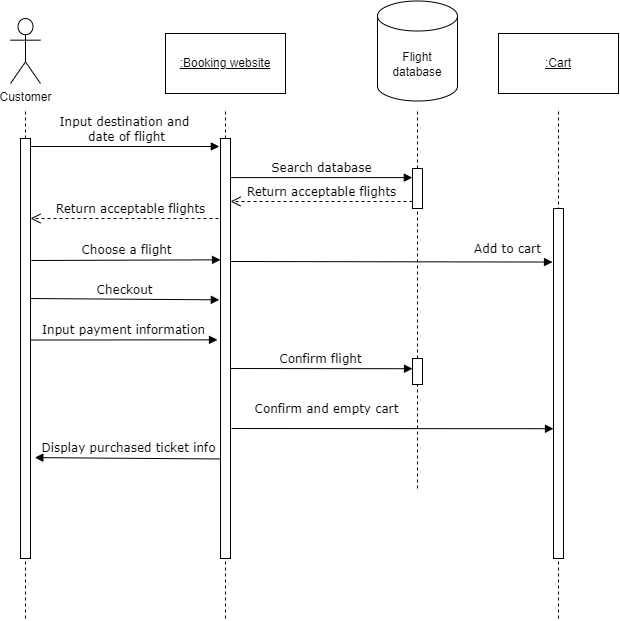

The diagram above was exported from draw.io. Its source (the exported page's mxGraphModel, read from the mxfile embedded in the PNG):
<mxGraphModel dx="769" dy="1442" grid="1" gridSize="10" guides="1" tooltips="1" connect="1" arrows="1" fold="1" page="1" pageScale="1" pageWidth="1100" pageHeight="850" background="none" math="0" shadow="0">
  <root>
    <mxCell id="0" />
    <mxCell id="1" parent="0" />
    <mxCell id="FYqcZKbmeyKidsm_hyK0-4" value="" style="endArrow=none;dashed=1;html=1;rounded=0;" edge="1" parent="1">
      <mxGeometry width="50" height="50" relative="1" as="geometry">
        <mxPoint x="58" y="650" as="sourcePoint" />
        <mxPoint x="58" y="140" as="targetPoint" />
      </mxGeometry>
    </mxCell>
    <mxCell id="7baba1c4bc27f4b0-11" value="Input destination and &lt;br&gt;date of flight" style="html=1;verticalAlign=bottom;endArrow=block;entryX=-0.12;entryY=0.018;labelBackgroundColor=none;fontFamily=Verdana;fontSize=12;edgeStyle=elbowEdgeStyle;elbow=vertical;entryDx=0;entryDy=0;entryPerimeter=0;" parent="1" source="7baba1c4bc27f4b0-9" target="FYqcZKbmeyKidsm_hyK0-8" edge="1">
      <mxGeometry relative="1" as="geometry">
        <mxPoint x="220" y="190" as="sourcePoint" />
        <mxPoint x="285" y="180" as="targetPoint" />
      </mxGeometry>
    </mxCell>
    <mxCell id="FYqcZKbmeyKidsm_hyK0-2" value="Customer" style="shape=umlActor;verticalLabelPosition=bottom;verticalAlign=top;html=1;outlineConnect=0;" vertex="1" parent="1">
      <mxGeometry x="43" y="50" width="30" height="65" as="geometry" />
    </mxCell>
    <mxCell id="7baba1c4bc27f4b0-9" value="" style="html=1;points=[];perimeter=orthogonalPerimeter;rounded=0;shadow=0;comic=0;labelBackgroundColor=none;strokeWidth=1;fontFamily=Verdana;fontSize=12;align=center;" parent="1" vertex="1">
      <mxGeometry x="53" y="170" width="10" height="420" as="geometry" />
    </mxCell>
    <mxCell id="FYqcZKbmeyKidsm_hyK0-6" value="" style="endArrow=none;dashed=1;html=1;rounded=0;" edge="1" parent="1">
      <mxGeometry width="50" height="50" relative="1" as="geometry">
        <mxPoint x="258" y="650" as="sourcePoint" />
        <mxPoint x="258" y="140" as="targetPoint" />
      </mxGeometry>
    </mxCell>
    <mxCell id="FYqcZKbmeyKidsm_hyK0-9" value="&lt;u&gt;:Booking website&lt;/u&gt;" style="rounded=0;whiteSpace=wrap;html=1;" vertex="1" parent="1">
      <mxGeometry x="198" y="65" width="120" height="60" as="geometry" />
    </mxCell>
    <mxCell id="FYqcZKbmeyKidsm_hyK0-10" value="" style="endArrow=none;dashed=1;html=1;rounded=0;startArrow=none;" edge="1" parent="1" source="FYqcZKbmeyKidsm_hyK0-11">
      <mxGeometry width="50" height="50" relative="1" as="geometry">
        <mxPoint x="450" y="650" as="sourcePoint" />
        <mxPoint x="450" y="140" as="targetPoint" />
      </mxGeometry>
    </mxCell>
    <mxCell id="FYqcZKbmeyKidsm_hyK0-12" value="Flight database" style="shape=cylinder3;whiteSpace=wrap;html=1;boundedLbl=1;backgroundOutline=1;size=15;" vertex="1" parent="1">
      <mxGeometry x="410" y="32.5" width="80" height="100" as="geometry" />
    </mxCell>
    <mxCell id="FYqcZKbmeyKidsm_hyK0-14" value="" style="endArrow=none;dashed=1;html=1;rounded=0;" edge="1" parent="1">
      <mxGeometry width="50" height="50" relative="1" as="geometry">
        <mxPoint x="591" y="650" as="sourcePoint" />
        <mxPoint x="591" y="140" as="targetPoint" />
      </mxGeometry>
    </mxCell>
    <mxCell id="FYqcZKbmeyKidsm_hyK0-15" value="" style="html=1;points=[];perimeter=orthogonalPerimeter;rounded=0;shadow=0;comic=0;labelBackgroundColor=none;strokeWidth=1;fontFamily=Verdana;fontSize=12;align=center;" vertex="1" parent="1">
      <mxGeometry x="586" y="240" width="10" height="350" as="geometry" />
    </mxCell>
    <mxCell id="FYqcZKbmeyKidsm_hyK0-16" value="&lt;u&gt;:Cart&lt;/u&gt;" style="rounded=0;whiteSpace=wrap;html=1;" vertex="1" parent="1">
      <mxGeometry x="531" y="65" width="120" height="60" as="geometry" />
    </mxCell>
    <mxCell id="FYqcZKbmeyKidsm_hyK0-11" value="" style="html=1;points=[];perimeter=orthogonalPerimeter;rounded=0;shadow=0;comic=0;labelBackgroundColor=none;strokeWidth=1;fontFamily=Verdana;fontSize=12;align=center;" vertex="1" parent="1">
      <mxGeometry x="445" y="200" width="10" height="40" as="geometry" />
    </mxCell>
    <mxCell id="FYqcZKbmeyKidsm_hyK0-18" value="" style="endArrow=none;dashed=1;html=1;rounded=0;startArrow=none;" edge="1" parent="1" source="FYqcZKbmeyKidsm_hyK0-19" target="FYqcZKbmeyKidsm_hyK0-11">
      <mxGeometry width="50" height="50" relative="1" as="geometry">
        <mxPoint x="450" y="650" as="sourcePoint" />
        <mxPoint x="450" y="140" as="targetPoint" />
      </mxGeometry>
    </mxCell>
    <mxCell id="FYqcZKbmeyKidsm_hyK0-19" value="" style="html=1;points=[];perimeter=orthogonalPerimeter;rounded=0;shadow=0;comic=0;labelBackgroundColor=none;strokeWidth=1;fontFamily=Verdana;fontSize=12;align=center;" vertex="1" parent="1">
      <mxGeometry x="445" y="390" width="10" height="26" as="geometry" />
    </mxCell>
    <mxCell id="FYqcZKbmeyKidsm_hyK0-20" value="" style="endArrow=none;dashed=1;html=1;rounded=0;" edge="1" parent="1" target="FYqcZKbmeyKidsm_hyK0-19">
      <mxGeometry width="50" height="50" relative="1" as="geometry">
        <mxPoint x="450" y="520" as="sourcePoint" />
        <mxPoint x="450" y="240" as="targetPoint" />
      </mxGeometry>
    </mxCell>
    <mxCell id="FYqcZKbmeyKidsm_hyK0-21" value="Search database" style="html=1;verticalAlign=bottom;endArrow=block;entryX=-0.12;entryY=0.018;labelBackgroundColor=none;fontFamily=Verdana;fontSize=12;edgeStyle=elbowEdgeStyle;elbow=vertical;entryDx=0;entryDy=0;entryPerimeter=0;" edge="1" parent="1" source="FYqcZKbmeyKidsm_hyK0-8">
      <mxGeometry relative="1" as="geometry">
        <mxPoint x="290" y="210.44" as="sourcePoint" />
        <mxPoint x="444.79999999999995" y="209.99999999999994" as="targetPoint" />
      </mxGeometry>
    </mxCell>
    <mxCell id="FYqcZKbmeyKidsm_hyK0-24" value="Return acceptable flights" style="html=1;verticalAlign=bottom;endArrow=open;dashed=1;endSize=8;labelBackgroundColor=none;fontFamily=Verdana;fontSize=12;edgeStyle=elbowEdgeStyle;elbow=vertical;" edge="1" parent="1" target="FYqcZKbmeyKidsm_hyK0-8">
      <mxGeometry relative="1" as="geometry">
        <mxPoint x="289.9999999999999" y="233" as="targetPoint" />
        <Array as="points">
          <mxPoint x="105" y="233" />
          <mxPoint x="145" y="303" />
        </Array>
        <mxPoint x="445" y="232.99999999999977" as="sourcePoint" />
      </mxGeometry>
    </mxCell>
    <mxCell id="FYqcZKbmeyKidsm_hyK0-25" value="Return acceptable flights" style="html=1;verticalAlign=bottom;endArrow=open;dashed=1;endSize=8;labelBackgroundColor=none;fontFamily=Verdana;fontSize=12;edgeStyle=elbowEdgeStyle;elbow=vertical;" edge="1" parent="1" target="7baba1c4bc27f4b0-9">
      <mxGeometry relative="1" as="geometry">
        <mxPoint x="81" y="250" as="targetPoint" />
        <Array as="points">
          <mxPoint x="-77" y="250" />
          <mxPoint x="-37" y="320" />
        </Array>
        <mxPoint x="262.9999999999999" y="249.99999999999977" as="sourcePoint" />
      </mxGeometry>
    </mxCell>
    <mxCell id="FYqcZKbmeyKidsm_hyK0-26" value="Add to cart" style="html=1;verticalAlign=bottom;endArrow=block;entryX=-0.1;entryY=0.152;labelBackgroundColor=none;fontFamily=Verdana;fontSize=12;edgeStyle=elbowEdgeStyle;elbow=vertical;entryDx=0;entryDy=0;entryPerimeter=0;" edge="1" parent="1" target="FYqcZKbmeyKidsm_hyK0-15">
      <mxGeometry x="0.7187" y="4" relative="1" as="geometry">
        <mxPoint x="263" y="292.99647058823535" as="sourcePoint" />
        <mxPoint x="432.80000000000007" y="293.38000000000005" as="targetPoint" />
        <mxPoint as="offset" />
      </mxGeometry>
    </mxCell>
    <mxCell id="FYqcZKbmeyKidsm_hyK0-29" value="Checkout" style="html=1;verticalAlign=bottom;endArrow=block;entryX=-0.12;entryY=0.018;labelBackgroundColor=none;fontFamily=Verdana;fontSize=12;edgeStyle=elbowEdgeStyle;elbow=vertical;entryDx=0;entryDy=0;entryPerimeter=0;exitX=0.965;exitY=0.381;exitDx=0;exitDy=0;exitPerimeter=0;" edge="1" parent="1" source="7baba1c4bc27f4b0-9">
      <mxGeometry relative="1" as="geometry">
        <mxPoint x="81.99999999999999" y="330.1164705882353" as="sourcePoint" />
        <mxPoint x="251.8" y="330.5000000000001" as="targetPoint" />
      </mxGeometry>
    </mxCell>
    <mxCell id="FYqcZKbmeyKidsm_hyK0-30" value="Input payment information" style="html=1;verticalAlign=bottom;endArrow=block;labelBackgroundColor=none;fontFamily=Verdana;fontSize=12;edgeStyle=elbowEdgeStyle;elbow=vertical;" edge="1" parent="1">
      <mxGeometry relative="1" as="geometry">
        <mxPoint x="63" y="371.52941176470586" as="sourcePoint" />
        <mxPoint x="250" y="372" as="targetPoint" />
      </mxGeometry>
    </mxCell>
    <mxCell id="FYqcZKbmeyKidsm_hyK0-31" value="Choose a flight" style="html=1;verticalAlign=bottom;endArrow=block;entryX=-0.12;entryY=0.018;labelBackgroundColor=none;fontFamily=Verdana;fontSize=12;edgeStyle=elbowEdgeStyle;elbow=vertical;entryDx=0;entryDy=0;entryPerimeter=0;exitX=0.965;exitY=0.381;exitDx=0;exitDy=0;exitPerimeter=0;" edge="1" parent="1">
      <mxGeometry relative="1" as="geometry">
        <mxPoint x="63.84999999999998" y="292" as="sourcePoint" />
        <mxPoint x="252.99999999999994" y="292.48" as="targetPoint" />
      </mxGeometry>
    </mxCell>
    <mxCell id="FYqcZKbmeyKidsm_hyK0-32" value="Confirm flight" style="html=1;verticalAlign=bottom;endArrow=block;entryX=-0.12;entryY=0.018;labelBackgroundColor=none;fontFamily=Verdana;fontSize=12;edgeStyle=elbowEdgeStyle;elbow=vertical;entryDx=0;entryDy=0;entryPerimeter=0;" edge="1" parent="1">
      <mxGeometry relative="1" as="geometry">
        <mxPoint x="260" y="400" as="sourcePoint" />
        <mxPoint x="445" y="400.01" as="targetPoint" />
      </mxGeometry>
    </mxCell>
    <mxCell id="FYqcZKbmeyKidsm_hyK0-8" value="" style="html=1;points=[];perimeter=orthogonalPerimeter;rounded=0;shadow=0;comic=0;labelBackgroundColor=none;strokeWidth=1;fontFamily=Verdana;fontSize=12;align=center;" vertex="1" parent="1">
      <mxGeometry x="253" y="170" width="10" height="420" as="geometry" />
    </mxCell>
    <mxCell id="FYqcZKbmeyKidsm_hyK0-33" value="Confirm and empty cart" style="html=1;verticalAlign=bottom;endArrow=block;entryX=-0.1;entryY=0.152;labelBackgroundColor=none;fontFamily=Verdana;fontSize=12;edgeStyle=elbowEdgeStyle;elbow=vertical;entryDx=0;entryDy=0;entryPerimeter=0;" edge="1" parent="1">
      <mxGeometry x="-0.4029" y="10" relative="1" as="geometry">
        <mxPoint x="264" y="459.9964705882353" as="sourcePoint" />
        <mxPoint x="586" y="460.20000000000005" as="targetPoint" />
        <mxPoint as="offset" />
      </mxGeometry>
    </mxCell>
    <mxCell id="FYqcZKbmeyKidsm_hyK0-34" value="Display purchased ticket info" style="html=1;verticalAlign=bottom;endArrow=block;labelBackgroundColor=none;fontFamily=Verdana;fontSize=12;edgeStyle=elbowEdgeStyle;elbow=vertical;entryX=1.435;entryY=0.757;entryDx=0;entryDy=0;entryPerimeter=0;" edge="1" parent="1" target="7baba1c4bc27f4b0-9">
      <mxGeometry relative="1" as="geometry">
        <mxPoint x="252.9999999999999" y="490.47" as="sourcePoint" />
        <mxPoint x="90" y="490" as="targetPoint" />
      </mxGeometry>
    </mxCell>
  </root>
</mxGraphModel>